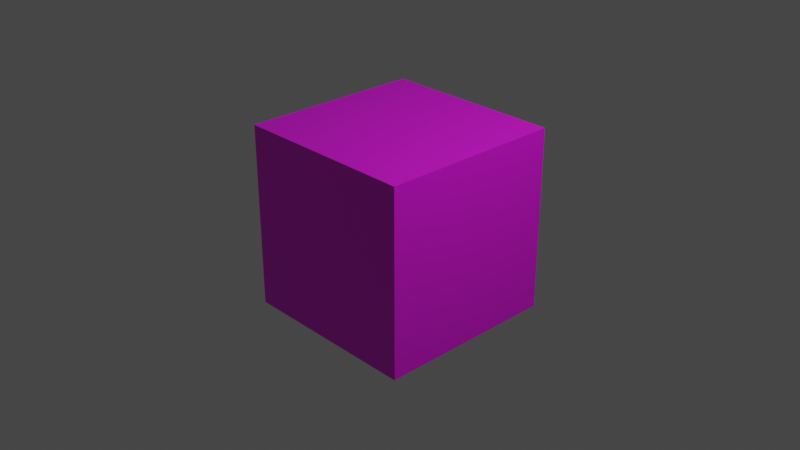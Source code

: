 # Source: textured_cube.blend  (saved by Blender 3.5.10; exported with 4.5.12 LTS)
import bpy
from mathutils import Matrix  # noqa: F401  (used for matrix-valued properties, if any)

bpy.ops.wm.read_factory_settings(use_empty=True)
scene = bpy.context.scene
scene.name = 'Scene'

# ---- collections
col_collection = bpy.data.collections.new('Collection'); scene.collection.children.link(col_collection)

# ---- images (referenced by path relative to the original .blend; pixels are not part of the script)
import os
ASSET_DIR = os.environ.get("B2B_ASSET_DIR", "")  # directory of the original .blend (textures are referenced by path, not embedded)
HERE = os.path.dirname(os.path.abspath(__file__))  # packed textures are extracted next to this script under _unpacked/

def load_image(name, relpath, width, height, colorspace="sRGB"):
    """Load a texture the original file referenced (path relative to the .blend, or extracted next to this script)."""
    p = next((c for c in (os.path.join(HERE, relpath), os.path.join(ASSET_DIR, relpath)) if relpath and os.path.exists(c)), "")
    if p:
        img = bpy.data.images.load(p, check_existing=True)
        img.name = name
    else:  # same state as the original file: an image datablock whose file is absent (Cycles renders it pink)
        img = bpy.data.images.new(name, width, height)
        img.source = "FILE"
        img.filepath = "//" + (relpath or name)
    img.colorspace_settings.name = colorspace
    return img
img_silkboxed_png = load_image('silkBoxed.png', 'silkBoxed.png', 1024, 1024, 'sRGB')
img_silkspecular_png = load_image('silkSpecular.png', 'silkSpecular.png', 1024, 1024, 'sRGB')

# ---- materials (node trees are filled in below, after node groups)
mat_simplematerial = bpy.data.materials.new('SimpleMaterial')
mat_simplematerial.use_transparent_shadow = False

# ---- material node trees
mat_simplematerial.use_nodes = True; mat_simplematerial.node_tree.nodes.clear()
_N = mat_simplematerial.node_tree.nodes; _L = mat_simplematerial.node_tree.links
n0 = _N.new('ShaderNodeBsdfPrincipled'); n0.name = 'Principled BSDF'; n0.location = (10, 300)
n0.distribution = 'GGX'
n0.subsurface_method = 'RANDOM_WALK_SKIN'
n0.inputs[1].default_value = 0.3204
n0.inputs[3].default_value = 1.45
n0.inputs[27].default_value = (0.0, 0.0, 0.0, 1.0)
n0.inputs[28].default_value = 1.0
n1 = _N.new('ShaderNodeOutputMaterial'); n1.name = 'Material Output'; n1.location = (300, 300)
n2 = _N.new('ShaderNodeTexImage'); n2.name = 'Image Texture'; n2.location = (-280, 280)
n2.image = img_silkboxed_png
n3 = _N.new('ShaderNodeTexImage'); n3.name = 'Image Texture.001'; n3.location = (-280, 160)
n3.image = img_silkspecular_png
_L.new(n0.outputs[0], n1.inputs[0])
_L.new(n2.outputs[0], n0.inputs[0])
_L.new(n3.outputs[1], n0.inputs[13])
n1.is_active_output = True

# ---- world
world_world = bpy.data.worlds.new('World'); scene.world = world_world
world_world.use_nodes = True; world_world.node_tree.nodes.clear()
_N = world_world.node_tree.nodes; _L = world_world.node_tree.links
n0 = _N.new('ShaderNodeOutputWorld'); n0.name = 'World Output'; n0.location = (300, 300)
n1 = _N.new('ShaderNodeBackground'); n1.name = 'Background'; n1.location = (10, 300)
n1.inputs[0].default_value = (0.05088, 0.05088, 0.05088, 1.0)
_L.new(n1.outputs[0], n0.inputs[0])
n0.is_active_output = True
world_world.color = (0.05088, 0.05088, 0.05088)
world_world.use_sun_shadow = False
world_world.sun_shadow_jitter_overblur = 0.0

# ---- cameras
cam_camera = bpy.data.cameras.new('Camera')
cam_camera.clip_end = 100.0
cam_camera.ortho_scale = 7.314

# ---- lights
light_light = bpy.data.lights.new('Light', 'POINT')
light_light.transmission_factor = 0.0
light_light.energy = 1000.0
light_light.shadow_soft_size = 0.1
light_light.shadow_maximum_resolution = 0.006
light_light.use_absolute_resolution = True

# ---- meshes
me_cube = bpy.data.meshes.new('Cube')
me_cube.from_pydata([(1.0, 1.0, 1.0), (1.0, 1.0, -1.0), (1.0, -1.0, 1.0), (1.0, -1.0, -1.0), (-1.0, 1.0, 1.0), (-1.0, 1.0, -1.0), (-1.0, -1.0, 1.0), (-1.0, -1.0, -1.0)], [], [(0, 4, 6, 2), (3, 2, 6, 7), (7, 6, 4, 5), (5, 1, 3, 7), (1, 0, 2, 3), (5, 4, 0, 1)])
_uv = me_cube.uv_layers.new(name='UVMap')
_uv.uv.foreach_set('vector', [1.0, 1.0, 0.0, 1.0, 0.0, 0.0, 1.0, 0.0, 1.0, 0.0, 1.0, 1.0, 0.0, 1.0, 0.0, 0.0, 0.0, 0.0, 0.0, 1.0, 1.0, 1.0, 1.0, 0.0, 0.0, 1.0, 1.0, 1.0, 1.0, 0.0, 0.0, 0.0, 1.0, 0.0, 1.0, 1.0, 0.0, 1.0, 0.0, 0.0, 0.0, 0.0, 0.0, 1.0, 1.0, 1.0, 1.0, 0.0])
me_cube.materials.append(mat_simplematerial)
me_cube.use_mirror_vertex_groups = False
me_cube.update()

# ---- objects
ob_cube = bpy.data.objects.new('Cube', me_cube)
ob_light = bpy.data.objects.new('Light', light_light)
ob_camera = bpy.data.objects.new('Camera', cam_camera)

# ---- transforms, parenting, visibility, modifiers, constraints
ob_cube.location = (0.0, 0.0, 0.0)
ob_cube.lock_rotations_4d = False
ob_cube.empty_display_type = 'ARROWS'
ob_cube.lineart.crease_threshold = 0.0
ob_light.location = (4.076, 1.005, 5.904)
ob_light.rotation_euler = (0.6503, 0.05522, 1.866)
ob_light.lock_rotations_4d = False
ob_light.empty_display_type = 'ARROWS'
ob_light.color = (0.0, 0.0, 0.0, 0.0)
ob_light.lineart.crease_threshold = 0.0
ob_camera.location = (7.359, -6.926, 4.958)
ob_camera.rotation_euler = (1.109, 0.0, 0.8149)
ob_camera.lock_rotations_4d = False
ob_camera.empty_display_type = 'ARROWS'
ob_camera.color = (0.0, 0.0, 0.0, 0.0)
ob_camera.display_type = 'WIRE'
ob_camera.lineart.crease_threshold = 0.0

# ---- collection membership
col_collection.objects.link(ob_cube)
col_collection.objects.link(ob_light)
col_collection.objects.link(ob_camera)

# ---- scene / render settings (as saved in the file)
scene.camera = ob_camera
scene.frame_start = 1; scene.frame_end = 250; scene.frame_set(1)
scene.render.engine = 'BLENDER_EEVEE_NEXT'
scene.cycles.sampling_pattern = 'TABULATED_SOBOL'
scene.view_settings.view_transform = 'Filmic'
bpy.context.view_layer.update()
